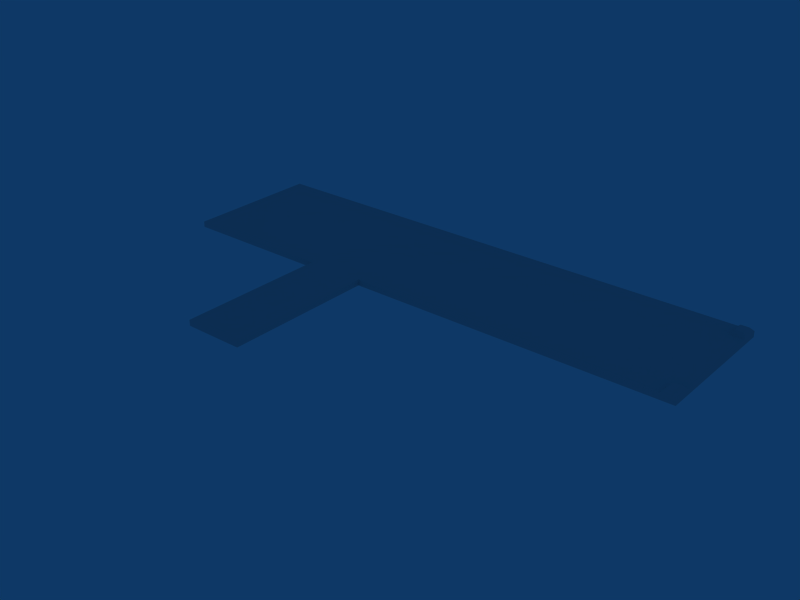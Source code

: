 # Source: Level4BaseTerrain.blend  (saved by Blender 2.49.2; exported with 4.5.12 LTS)
import bpy
from mathutils import Matrix  # noqa: F401  (used for matrix-valued properties, if any)

bpy.ops.wm.read_factory_settings(use_empty=True)
scene = bpy.context.scene
scene.name = 'Scene'

# ---- collections
col_collection_1 = bpy.data.collections.new('Collection 1'); scene.collection.children.link(col_collection_1)

# ---- materials (node trees are filled in below, after node groups)
mat_material = bpy.data.materials.new('Material')
mat_material.alpha_threshold = 0.0
mat_material.roughness = 0.5
mat_material.line_color = (0.0, 0.0, 0.0, 1.0)

# ---- material node trees

# ---- world
world_world = bpy.data.worlds.new('World'); scene.world = world_world
world_world.color = (0.05656, 0.2208, 0.4)
world_world.use_sun_shadow = False
world_world.sun_shadow_jitter_overblur = 0.0
world_world.cycles.sampling_method = 'MANUAL'
world_world.cycles.sample_map_resolution = 256

# ---- cameras
cam_camera = bpy.data.cameras.new('Camera')
cam_camera.passepartout_alpha = 0.2
cam_camera.clip_end = 100.0
cam_camera.lens = 35.0
cam_camera.ortho_scale = 7.314
cam_camera.show_passepartout = False
cam_camera.show_safe_areas = True
cam_camera.dof.focus_distance = 0.0
cam_camera.dof.aperture_fstop = 128.0

# ---- meshes
me_plane_001 = bpy.data.meshes.new('Plane.001')
me_plane_001.from_pydata([(-0.42, 0.01589, -0.09684), (-0.8374, -0.4111, -0.09684), (-0.8374, 0.01589, -0.09684), (-0.8374, -0.4111, 0.01745), (-0.8374, 0.01589, 0.01745), (-0.42, 0.01589, 0.01745), (-1.919, 0.4111, 0.01745), (-1.919, 0.3765, 0.01745), (-1.707, 0.1053, 0.01745), (-1.919, 0.3209, 0.01745), (-1.707, 0.4111, 0.01745), (-0.4198, -0.4111, 0.01745), (-0.8517, 0.4111, 0.01745), (1.745, 0.4111, 0.01745), (1.745, 0.01589, 0.01745), (-1.707, 0.01589, 0.01745), (1.848, 0.4111, 0.01745), (1.848, 0.01589, 0.01745), (1.848, 0.0708, 0.01745), (1.745, 0.0709, 0.01745), (1.848, 0.3572, 0.01745), (1.745, 0.3573, 0.01745), (1.745, 0.04956, 0.01745), (-1.707, 0.05003, 0.01745), (-1.707, 0.3765, 0.01745), (1.666, 0.3766, 0.01745), (1.664, 0.04969, 0.01745), (1.441, 0.3765, 0.01745), (1.441, 0.04978, 0.01745), (1.666, 0.105, 0.01745), (1.442, 0.1053, 0.01745), (1.666, 0.3211, 0.01745), (1.442, 0.3211, 0.01745), (-1.707, 0.3207, 0.01745), (-0.8513, 0.3209, 0.01745), (-0.8513, 0.1053, 0.01745), (-0.422, 0.1053, 0.01745), (-0.423, 0.05, 0.01745), (-0.2781, 0.04994, 0.01745), (-0.2781, 0.1053, 0.01745), (-0.6307, 0.1053, 0.01745), (-0.8377, 0.05002, 0.01745), (-1.108, 0.05003, 0.01745), (-0.6305, 0.05001, 0.01745), (-0.5633, 0.01589, 0.01745), (-0.7074, 0.01589, 0.01745), (-0.4929, 0.01589, 0.01745), (-0.2781, 0.01589, 0.01745), (-1.108, 0.01589, 0.01745), (-0.7795, 0.01589, 0.01745), (-0.6292, 0.01589, 0.01745), (-0.7074, -0.4111, 0.01745), (-0.4938, -0.4111, 0.01745), (-0.5604, -0.4111, 0.01745), (-0.7782, -0.4111, 0.01745), (-0.8513, 0.3765, 0.01745), (1.768, 0.3997, 0.09645), (1.768, 0.3686, 0.09645), (1.825, 0.3686, 0.09645), (1.825, 0.3997, 0.09645), (1.767, 0.02685, 0.09684), (1.767, 0.05984, 0.09684), (1.826, 0.05984, 0.09684), (1.826, 0.02685, 0.09684), (-0.6285, -0.4111, 0.01745), (1.745, 0.105, 0.01745), (1.745, 0.3211, 0.01745), (1.745, 0.376, 0.01745), (1.666, 0.4111, 0.01745), (-1.919, 0.01587, 0.01745), (-1.919, 0.05001, 0.01745), (-1.919, 0.1053, 0.01745), (-0.421, 0.321, 0.01745), (-0.2777, 0.321, 0.01745), (-0.6307, 0.3209, 0.01745), (1.442, 0.1973, 0.01745), (1.442, 0.2291, 0.01745), (-0.8513, 0.229, 0.01745), (-0.8513, 0.1973, 0.01745), (-1.707, 0.1972, 0.01745), (-1.707, 0.229, 0.01745), (-0.4217, 0.1973, 0.01745), (-0.4213, 0.229, 0.01745), (-0.278, 0.1973, 0.01745), (-0.2778, 0.229, 0.01745), (-0.6307, 0.1973, 0.01745), (-0.6307, 0.229, 0.01745), (-1.726, 0.0572, 0.01745), (-1.726, 0.09818, 0.01745), (-1.9, 0.09818, 0.01745), (-1.9, 0.05718, 0.01745), (-1.9, 0.3281, 0.01745), (-1.726, 0.328, 0.01745), (-1.726, 0.3693, 0.01745), (-1.9, 0.3693, 0.01745), (-1.919, 0.3954, 0.01745), (-1.707, 0.3954, 0.01745), (-1.707, 0.02729, 0.01745), (-1.919, 0.02729, 0.01745), (-1.827, 0.05002, 0.01745), (-1.827, 0.3765, 0.01745), (-1.827, 0.3954, 0.01745), (-1.827, 0.02729, 0.01745), (-1.801, 0.05002, 0.01745), (-1.801, 0.3765, 0.01745), (-1.801, 0.3954, 0.01745), (-1.801, 0.02729, 0.01745), (-1.919, 0.3765, -0.09684), (-1.919, 0.3209, -0.09684), (-1.919, 0.4111, -0.09684), (-1.707, 0.4111, -0.09684), (1.745, 0.01589, -0.09684), (1.848, 0.01589, -0.09684), (1.745, 0.4111, -0.09684), (1.848, 0.4111, -0.09684), (1.848, 0.0708, -0.09684), (1.848, 0.3572, -0.09684), (-0.4198, -0.4111, -0.09684), (-0.4938, -0.4111, -0.09684), (-0.5604, -0.4111, -0.09684), (-0.7074, -0.4111, -0.09684), (-0.7782, -0.4111, -0.09684), (-1.707, 0.01589, -0.09684), (-1.108, 0.01589, -0.09684), (-0.6285, -0.4111, -0.09684), (-0.2781, 0.01589, -0.09684), (1.666, 0.4111, -0.09684), (-0.8517, 0.4111, -0.09684), (-1.919, 0.01587, -0.09684), (-1.919, 0.05001, -0.09684), (-1.919, 0.1053, -0.09684), (-1.919, 0.3954, -0.09684), (-1.919, 0.02729, -0.09684)], [], [(3, 4, 2, 1), (117, 0, 5, 11), (25, 27, 32, 31), (26, 29, 30, 28), (28, 30, 39, 38), (38, 39, 36, 37), (36, 40, 43, 37), (35, 41, 43, 40), (5, 47, 38, 37), (41, 42, 48, 4), (44, 53, 52, 46), (45, 49, 54, 51), (11, 5, 46, 52), (24, 33, 34, 55), (21, 20, 58, 57), (20, 16, 59, 58), (16, 13, 56, 59), (56, 57, 58, 59), (19, 14, 60, 61), (18, 19, 61, 62), (17, 18, 62, 63), (14, 17, 63, 60), (60, 63, 62, 61), (49, 4, 3, 54), (44, 50, 64, 53), (50, 45, 51, 64), (13, 68, 25, 67), (67, 57, 56), (13, 67, 56), (67, 21, 57), (79, 80, 9, 71), (8, 79, 71), (80, 33, 9), (76, 75, 29, 31), (32, 76, 31), (75, 30, 29), (33, 80, 77, 34), (80, 79, 78, 77), (79, 8, 35, 78), (39, 83, 81, 36), (83, 84, 82, 81), (84, 73, 72, 82), (30, 75, 83, 39), (75, 76, 84, 83), (76, 32, 73, 84), (34, 77, 86, 74), (77, 78, 85, 86), (78, 35, 40, 85), (36, 81, 85, 40), (81, 82, 86, 85), (82, 72, 74, 86), (68, 12, 25), (27, 12, 55), (25, 12, 27), (42, 35, 8, 23), (42, 41, 35), (34, 74, 55), (72, 27, 55), (72, 73, 27), (73, 32, 27), (74, 72, 55), (8, 88, 87, 23), (71, 89, 88, 8), (70, 90, 89, 71), (87, 88, 89, 90), (33, 92, 91, 9), (24, 93, 92, 33), (9, 91, 94, 7), (91, 92, 93, 94), (96, 55, 12), (10, 96, 12), (96, 24, 55), (97, 48, 42), (23, 97, 42), (97, 15, 48), (99, 87, 90), (70, 99, 90), (100, 94, 93), (100, 7, 94), (10, 6, 101), (101, 6, 95), (7, 100, 101, 95), (102, 69, 15), (102, 98, 69), (99, 70, 98, 102), (99, 103, 87), (103, 23, 87), (24, 104, 93), (104, 100, 93), (101, 105, 10), (105, 96, 10), (100, 104, 105, 101), (104, 24, 96, 105), (97, 106, 15), (106, 102, 15), (23, 103, 106, 97), (103, 99, 102, 106), (9, 7, 107, 108), (6, 10, 110, 109), (17, 14, 111, 112), (13, 16, 114, 113), (18, 17, 112, 115), (16, 20, 116, 114), (20, 18, 115, 116), (11, 52, 118, 117), (52, 53, 119, 118), (51, 54, 121, 120), (48, 15, 122, 123), (54, 3, 1, 121), (64, 51, 120, 124), (53, 64, 124, 119), (68, 13, 113, 126), (12, 68, 126, 127), (14, 47, 125, 111), (15, 69, 128, 122), (70, 71, 130, 129), (10, 12, 127, 110), (71, 9, 108, 130), (95, 6, 109, 131), (7, 95, 131, 107), (69, 98, 132, 128), (98, 70, 129, 132), (110, 131, 109), (127, 131, 110), (126, 131, 127), (113, 131, 126), (114, 131, 113), (116, 131, 114), (116, 107, 131), (116, 108, 107), (115, 108, 116), (115, 130, 108), (115, 129, 130), (112, 129, 115), (112, 132, 129), (122, 128, 132), (111, 122, 132), (112, 111, 132), (125, 122, 111), (125, 123, 122), (65, 18, 20), (65, 19, 18), (65, 29, 26), (66, 31, 29), (65, 66, 29), (21, 66, 20), (66, 65, 20), (21, 25, 31), (66, 21, 31), (21, 67, 25), (22, 19, 26), (19, 65, 26), (2, 4, 48, 123), (0, 125, 47, 5), (1, 2, 121), (2, 120, 121), (2, 124, 120), (0, 119, 124, 2), (0, 118, 119), (0, 117, 118), (28, 38, 47), (22, 26, 47, 14), (26, 28, 47), (43, 41, 4, 49), (49, 45, 50, 43), (37, 43, 50, 44), (44, 46, 5, 37)])
_uv = me_plane_001.uv_layers.new(name='UVTex')
_uv.uv.foreach_set('vector', [0.4385, 0.4895, 0.4385, 0.4895, 0.4385, 0.4761, 0.4385, 0.4761, 0.5392, 0.4761, 0.5392, 0.4761, 0.5392, 0.4895, 0.5392, 0.4895, 0.1261, 0.8248, 0.02429, 0.825, 0.02429, 0.7517, 0.1259, 0.7515, 0.1253, 0.7557, 0.1257, 0.8085, 0.02429, 0.8087, 0.02429, 0.7558, 0.5021, 0.8769, 0.5021, 0.9298, 0.02279, 0.9298, 0.02375, 0.8769, 0.306, 0.7589, 0.3058, 0.8072, 0.224, 0.8072, 0.2234, 0.759, 0.7845, 0.4261, 0.6644, 0.4261, 0.6647, 0.4925, 0.7837, 0.4925, 0.6691, 0.4251, 0.6759, 0.4947, 0.7804, 0.4947, 0.7801, 0.4251, 0.5665, 0.6438, 0.6648, 0.6438, 0.6648, 0.6895, 0.5658, 0.6896, 0.4644, 0.6894, 0.3666, 0.6894, 0.3664, 0.6449, 0.4644, 0.6449, 0.2269, 0.1575, 0.6734, 0.1552, 0.6734, 0.09393, 0.2269, 0.09321, 0.2241, 0.09433, 0.2241, 0.1552, 0.6707, 0.1542, 0.6707, 0.0942, 0.00928, 0.5525, 0.624, 0.5525, 0.624, 0.5691, 0.00928, 0.5693, 0.138, 0.8306, 0.138, 0.7569, 0.5711, 0.757, 0.5728, 0.8306, 0.6627, 0.2138, 0.702, 0.2138, 0.6969, 0.2202, 0.6679, 0.2202, 0.702, 0.2138, 0.702, 0.2621, 0.6969, 0.2557, 0.6969, 0.2202, 0.702, 0.2621, 0.6627, 0.2621, 0.6679, 0.2557, 0.6969, 0.2557, 0.6679, 0.2557, 0.6679, 0.2202, 0.6969, 0.2202, 0.6969, 0.2557, 0.6629, 0.2619, 0.6629, 0.2141, 0.6679, 0.2202, 0.6679, 0.2557, 0.7022, 0.2619, 0.6629, 0.2619, 0.6679, 0.2557, 0.6971, 0.2557, 0.7022, 0.2141, 0.7022, 0.2619, 0.6971, 0.2557, 0.6971, 0.2202, 0.6629, 0.2141, 0.7022, 0.2141, 0.6971, 0.2202, 0.6679, 0.2202, 0.6679, 0.2202, 0.6971, 0.2202, 0.6971, 0.2557, 0.6679, 0.2557, 0.624, 0.4369, 0.624, 0.45, 0.00928, 0.4494, 0.00928, 0.4366, 0.624, 0.5387, 0.624, 0.5535, 0.00928, 0.5535, 0.00928, 0.538, 0.624, 0.5535, 0.624, 0.5715, 0.00928, 0.5714, 0.00928, 0.5535, 0.9978, 0.6874, 0.9804, 0.6874, 0.9804, 0.6424, 0.9978, 0.6424, 0.6627, 0.2427, 0.6679, 0.2202, 0.6679, 0.2557, 0.6627, 0.2621, 0.6627, 0.2427, 0.6679, 0.2557, 0.6627, 0.2427, 0.6627, 0.2138, 0.6679, 0.2202, 0.878, 0.2784, 0.878, 0.309, 0.7805, 0.3975, 0.7805, 0.19, 0.878, 0.19, 0.878, 0.2784, 0.7805, 0.19, 0.878, 0.309, 0.878, 0.3973, 0.7805, 0.3975, 0.8954, 0.309, 0.8954, 0.2785, 0.9873, 0.19, 0.9874, 0.3973, 0.8954, 0.3973, 0.8954, 0.309, 0.9874, 0.3973, 0.8954, 0.2785, 0.8954, 0.1903, 0.9873, 0.19, 0.138, 0.9436, 0.138, 0.8752, 0.5711, 0.8753, 0.5711, 0.9438, 0.005547, 0.7402, 0.005547, 0.6925, 0.2642, 0.6926, 0.2642, 0.7403, 0.138, 0.8067, 0.138, 0.7382, 0.5711, 0.7382, 0.5711, 0.8067, 0.7321, 0.7762, 0.7322, 0.8646, 0.6607, 0.8646, 0.6606, 0.7762, 0.4375, 0.6926, 0.4376, 0.7403, 0.3942, 0.7403, 0.3941, 0.6926, 0.7322, 0.8951, 0.7323, 0.9835, 0.661, 0.9835, 0.6608, 0.8951, 0.9791, 0.7398, 0.9791, 0.8073, 0.4127, 0.8073, 0.4127, 0.7398, 0.9575, 0.6926, 0.9575, 0.7404, 0.4376, 0.7403, 0.4375, 0.6926, 0.9791, 0.8748, 0.9791, 0.9424, 0.4127, 0.9424, 0.4127, 0.8748, 0.4953, 0.9834, 0.4953, 0.8951, 0.5802, 0.8951, 0.5802, 0.9835, 0.2642, 0.7403, 0.2642, 0.6926, 0.3309, 0.6926, 0.3309, 0.7403, 0.4953, 0.8646, 0.4953, 0.7762, 0.5802, 0.7762, 0.5802, 0.8646, 0.6606, 0.7762, 0.6607, 0.8646, 0.5802, 0.8646, 0.5802, 0.7762, 0.3941, 0.6926, 0.3942, 0.7403, 0.3309, 0.7403, 0.3309, 0.6926, 0.6608, 0.8951, 0.661, 0.9835, 0.5802, 0.9835, 0.5802, 0.8951, 0.9912, 0.6868, 0.4473, 0.6868, 0.9912, 0.6429, 0.9393, 0.6429, 0.4473, 0.6868, 0.4474, 0.6429, 0.9912, 0.6429, 0.4473, 0.6868, 0.9393, 0.6429, 0.4216, 0.8383, 0.5154, 0.8888, 0.2022, 0.8888, 0.2022, 0.8383, 0.4216, 0.8383, 0.5204, 0.8383, 0.5154, 0.8888, 0.01287, 0.7688, 0.1098, 0.7688, 0.02517, 0.8421, 0.2068, 0.7688, 0.9735, 0.8421, 0.02517, 0.8421, 0.2068, 0.7688, 0.2903, 0.7688, 0.9735, 0.8421, 0.2903, 0.7688, 0.9735, 0.7688, 0.9735, 0.8421, 0.1098, 0.7688, 0.2068, 0.7688, 0.02517, 0.8421, 0.4579, 0.6443, 0.4727, 0.5932, 0.5576, 0.5932, 0.5724, 0.6443, 0.5694, 0.5926, 0.5849, 0.6448, 0.7257, 0.6449, 0.7412, 0.5927, 0.5721, 0.6443, 0.5572, 0.5932, 0.4723, 0.5932, 0.4575, 0.6443, 0.3357, 0.7517, 0.3357, 0.825, 0.2268, 0.8251, 0.2268, 0.7517, 0.7412, 0.5921, 0.7257, 0.6449, 0.5849, 0.6458, 0.5694, 0.5934, 0.4569, 0.6443, 0.4718, 0.5932, 0.5574, 0.5932, 0.5724, 0.6443, 0.5721, 0.6443, 0.5572, 0.5932, 0.4718, 0.5932, 0.4569, 0.6443, 0.2268, 0.7516, 0.3357, 0.7517, 0.3357, 0.825, 0.2268, 0.8251, 0.01159, 0.667, 0.3213, 0.6423, 0.321, 0.6874, 0.01159, 0.6874, 0.01159, 0.667, 0.321, 0.6874, 0.01159, 0.667, 0.01159, 0.6423, 0.3213, 0.6423, 0.01159, 0.6598, 0.3272, 0.6449, 0.3276, 0.6894, 0.01159, 0.6894, 0.01159, 0.6598, 0.3276, 0.6894, 0.01159, 0.6598, 0.01159, 0.6449, 0.3272, 0.6449, 0.6436, 0.5926, 0.7257, 0.6449, 0.5849, 0.6447, 0.5694, 0.5925, 0.6436, 0.5926, 0.5849, 0.6447, 0.6436, 0.5923, 0.5849, 0.6448, 0.7257, 0.6449, 0.6436, 0.5923, 0.5694, 0.5923, 0.5849, 0.6448, 0.3825, 0.6874, 0.3201, 0.6874, 0.3472, 0.667, 0.3472, 0.667, 0.3201, 0.6874, 0.3202, 0.667, 0.319, 0.5947, 0.3476, 0.5947, 0.3475, 0.6434, 0.3188, 0.6434, 0.352, 0.6594, 0.325, 0.6443, 0.3876, 0.6443, 0.352, 0.6594, 0.325, 0.6594, 0.325, 0.6443, 0.3515, 0.6433, 0.3239, 0.6433, 0.3239, 0.5948, 0.3515, 0.5947, 0.6436, 0.5926, 0.6646, 0.5926, 0.7257, 0.6449, 0.6646, 0.5926, 0.7412, 0.5927, 0.7257, 0.6449, 0.7412, 0.5923, 0.6646, 0.5923, 0.7257, 0.6449, 0.6646, 0.5923, 0.6436, 0.5923, 0.7257, 0.6449, 0.3472, 0.667, 0.3549, 0.667, 0.3825, 0.6874, 0.3549, 0.667, 0.3827, 0.667, 0.3825, 0.6874, 0.3473, 0.6423, 0.355, 0.6423, 0.3549, 0.667, 0.3472, 0.667, 0.3557, 0.5947, 0.3853, 0.5947, 0.3851, 0.6434, 0.3556, 0.6434, 0.3876, 0.6594, 0.3597, 0.6594, 0.3876, 0.6443, 0.3597, 0.6594, 0.352, 0.6594, 0.3876, 0.6443, 0.3877, 0.6433, 0.3593, 0.6433, 0.3593, 0.5947, 0.3877, 0.5947, 0.3597, 0.6894, 0.352, 0.6894, 0.352, 0.6594, 0.3597, 0.6594, 0.2517, 0.8582, 0.2517, 0.8582, 0.2517, 0.8449, 0.2517, 0.8449, 0.2517, 0.8582, 0.2774, 0.8582, 0.2774, 0.8449, 0.2517, 0.8449, 0.7811, 0.8582, 0.76, 0.8582, 0.76, 0.8449, 0.7811, 0.8449, 0.76, 0.8582, 0.7811, 0.8582, 0.7811, 0.8449, 0.76, 0.8449, 0.7811, 0.8582, 0.7811, 0.8582, 0.7811, 0.8449, 0.7811, 0.8449, 0.7811, 0.8582, 0.7811, 0.8582, 0.7811, 0.8449, 0.7811, 0.8449, 0.7811, 0.8582, 0.7811, 0.8582, 0.7811, 0.8449, 0.7811, 0.8449, 0.5169, 0.4895, 0.5079, 0.4895, 0.5079, 0.4761, 0.5169, 0.4761, 0.5079, 0.4895, 0.4998, 0.4895, 0.4998, 0.4761, 0.5079, 0.4761, 0.482, 0.4895, 0.4734, 0.4895, 0.4734, 0.4761, 0.482, 0.4761, 0.4385, 0.8582, 0.2775, 0.8582, 0.2775, 0.8449, 0.4385, 0.8449, 0.4734, 0.4895, 0.4666, 0.4895, 0.4666, 0.4761, 0.4734, 0.4761, 0.4915, 0.4895, 0.482, 0.4895, 0.482, 0.4761, 0.4915, 0.4761, 0.4998, 0.4895, 0.4915, 0.4895, 0.4915, 0.4761, 0.4998, 0.4761, 0.7504, 0.8582, 0.76, 0.8582, 0.76, 0.8449, 0.7504, 0.8449, 0.4645, 0.8582, 0.7504, 0.8582, 0.7504, 0.8449, 0.4645, 0.8449, 0.76, 0.8582, 0.5392, 0.8582, 0.5392, 0.8449, 0.76, 0.8449, 0.2775, 0.8582, 0.2517, 0.8582, 0.2517, 0.8449, 0.2775, 0.8449, 0.2517, 0.8582, 0.2517, 0.8582, 0.2517, 0.8449, 0.2517, 0.8449, 0.2774, 0.8582, 0.4645, 0.8582, 0.4645, 0.8449, 0.2774, 0.8449, 0.2517, 0.8582, 0.2517, 0.8582, 0.2517, 0.8449, 0.2517, 0.8449, 0.2517, 0.8582, 0.2517, 0.8582, 0.2517, 0.8449, 0.2517, 0.8449, 0.2517, 0.8582, 0.2517, 0.8582, 0.2517, 0.8449, 0.2517, 0.8449, 0.2517, 0.8582, 0.2517, 0.8582, 0.2517, 0.8449, 0.2517, 0.8449, 0.2517, 0.8582, 0.2517, 0.8582, 0.2517, 0.8449, 0.2517, 0.8449, 0.183, 0.9172, 0.1489, 0.9109, 0.1489, 0.9172, 0.4311, 0.9172, 0.1489, 0.9109, 0.183, 0.9172, 0.8103, 0.9172, 0.1489, 0.9109, 0.4311, 0.9172, 0.8231, 0.9172, 0.1489, 0.9109, 0.8103, 0.9172, 0.8511, 0.9172, 0.1489, 0.9109, 0.8231, 0.9172, 0.8511, 0.8823, 0.1489, 0.9109, 0.8511, 0.9172, 0.8511, 0.8823, 0.1489, 0.9033, 0.1489, 0.9109, 0.8511, 0.8823, 0.1489, 0.8809, 0.1489, 0.9033, 0.8511, 0.7925, 0.1489, 0.8809, 0.8511, 0.8823, 0.8511, 0.7925, 0.1489, 0.7943, 0.1489, 0.8809, 0.8511, 0.7925, 0.1489, 0.772, 0.1489, 0.7943, 0.8511, 0.7583, 0.1489, 0.772, 0.8511, 0.7925, 0.8511, 0.7583, 0.1489, 0.7629, 0.1489, 0.772, 0.183, 0.7583, 0.1489, 0.7583, 0.1489, 0.7629, 0.8231, 0.7583, 0.183, 0.7583, 0.1489, 0.7629, 0.8511, 0.7583, 0.8231, 0.7583, 0.1489, 0.7629, 0.5301, 0.7583, 0.183, 0.7583, 0.8231, 0.7583, 0.5301, 0.7583, 0.3966, 0.7583, 0.183, 0.7583, 0.3331, 0.9472, 0.3774, 1.0, 0.006548, 1.0, 0.3331, 0.9472, 0.3773, 0.9472, 0.3774, 1.0, 0.3965, 0.643, 0.3965, 0.5879, 0.4648, 0.5871, 0.1297, 0.643, 0.1297, 0.5882, 0.3965, 0.5879, 0.3965, 0.643, 0.1297, 0.643, 0.3965, 0.5879, 0.006525, 0.9472, 0.05337, 0.9472, 0.006548, 1.0, 0.05337, 0.9472, 0.3331, 0.9472, 0.006548, 1.0, 0.08502, 0.643, 0.06118, 0.5879, 0.1297, 0.5882, 0.1297, 0.643, 0.08502, 0.643, 0.1297, 0.5882, 0.08502, 0.643, 0.06184, 0.643, 0.06118, 0.5879, 0.465, 0.643, 0.4386, 0.643, 0.4648, 0.5871, 0.4386, 0.643, 0.3965, 0.643, 0.4648, 0.5871, 0.5684, 0.8603, 0.5684, 0.8792, 0.4885, 0.8792, 0.4885, 0.8603, 0.7145, 0.8603, 0.7789, 0.8603, 0.7789, 0.8792, 0.7145, 0.8792, 0.4125, 0.3017, 0.4125, 0.4821, 0.4225, 0.3017, 0.4125, 0.4821, 0.4345, 0.3017, 0.4225, 0.3017, 0.4125, 0.4821, 0.4478, 0.3017, 0.4345, 0.3017, 0.4831, 0.4821, 0.4594, 0.3017, 0.4478, 0.3017, 0.4125, 0.4821, 0.4831, 0.4821, 0.4706, 0.3017, 0.4594, 0.3017, 0.4831, 0.4821, 0.4831, 0.3017, 0.4706, 0.3017, 0.9311, 0.6889, 0.6987, 0.6893, 0.6987, 0.6449, 0.9978, 0.6888, 0.9799, 0.6888, 0.6987, 0.6449, 0.9978, 0.6449, 0.9799, 0.6888, 0.9311, 0.6889, 0.6987, 0.6449, 0.8149, 0.5897, 0.7265, 0.5897, 0.7265, 0.5452, 0.7512, 0.5452, 0.7512, 0.5452, 0.782, 0.5452, 0.815, 0.5452, 0.8149, 0.5897, 0.8149, 0.5897, 0.7259, 0.5897, 0.726, 0.5452, 0.7545, 0.5452, 0.7545, 0.5452, 0.7845, 0.5452, 0.8156, 0.5452, 0.8149, 0.5897])
me_plane_001.materials.append(mat_material)
me_plane_001.use_remesh_preserve_volume = False
me_plane_001.use_remesh_preserve_attributes = False
me_plane_001.use_mirror_vertex_groups = False
me_plane_001.update()

# ---- objects
ob_plane_001 = bpy.data.objects.new('Plane.001', me_plane_001)
ob_camera = bpy.data.objects.new('Camera', cam_camera)

# ---- transforms, parenting, visibility, modifiers, constraints
ob_plane_001.location = (0.0, 0.0, 0.2954)
ob_plane_001.scale = (47.77, 119.3, 16.99)
ob_plane_001.lock_rotations_4d = False
ob_plane_001.empty_display_type = 'ARROWS'
ob_plane_001.lineart.crease_threshold = 0.0
ob_camera.location = (-38.84, 15.99, 33.8)
ob_camera.rotation_euler = (1.109, 0.01082, 0.8149)
ob_camera.lock_rotations_4d = False
ob_camera.empty_display_type = 'ARROWS'
ob_camera.color = (0.0, 0.0, 0.0, 0.0)
ob_camera.display_type = 'WIRE'
ob_camera.lineart.crease_threshold = 0.0

# ---- collection membership
col_collection_1.objects.link(ob_plane_001)
col_collection_1.objects.link(ob_camera)

# ---- scene / render settings (as saved in the file)
scene.frame_start = 1; scene.frame_end = 250; scene.frame_set(3)
scene.render.engine = 'BLENDER_EEVEE_NEXT'
scene.render.image_settings.file_format = 'JPEG'
scene.render.image_settings.color_mode = 'RGB'
scene.render.image_settings.compression = 90
scene.render.resolution_x = 800
scene.render.resolution_y = 600
scene.render.pixel_aspect_x = 100.0
scene.render.pixel_aspect_y = 100.0
scene.render.fps = 25
scene.render.dither_intensity = 0.0
scene.render.use_compositing = False
scene.render.use_sequencer = False
scene.render.bake_margin = 2
scene.render.bake_bias = 0.0
scene.render.use_stamp_time = False
scene.render.use_stamp_date = False
scene.render.use_stamp_frame = False
scene.render.use_stamp_camera = False
scene.render.use_stamp_scene = False
scene.render.use_stamp_filename = False
scene.render.use_stamp_render_time = False
scene.render.stamp_font_size = 0
scene.cycles.use_denoising = False
scene.cycles.samples = 10
scene.cycles.sampling_pattern = 'TABULATED_SOBOL'
scene.cycles.light_sampling_threshold = 0.0
scene.cycles.use_adaptive_sampling = False
scene.cycles.use_light_tree = False
scene.cycles.blur_glossy = 0.0
scene.cycles.volume_bounces = 1
scene.cycles.pixel_filter_type = 'GAUSSIAN'
scene.cycles.sample_clamp_indirect = 0.0
scene.view_settings.view_transform = 'Raw'
bpy.context.view_layer.update()

# ---- added for rendering (the .blend has no active camera): camera
cam_auto = bpy.data.cameras.new('AutoCamera')
cam_auto.lens = 50.0
cam_auto.sensor_width = 36.0
cam_auto.clip_end = 3328.16
ob_auto_camera = bpy.data.objects.new('AutoCamera', cam_auto)
scene.collection.objects.link(ob_auto_camera)
ob_auto_camera.location = (187.942, -227.567, 152.007)
ob_auto_camera.rotation_euler = (1.09748, -7.21219e-08, 0.694738)
scene.camera = ob_auto_camera
bpy.context.view_layer.update()
